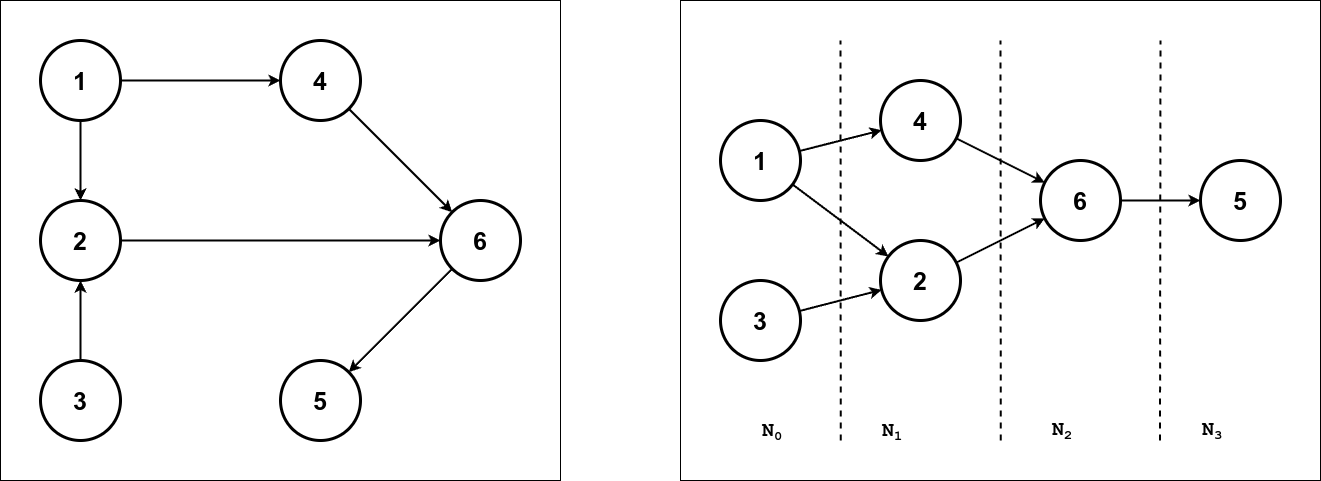

The diagram above was exported from draw.io. Its source (the exported page's mxGraphModel, read from the mxfile embedded in the PNG):
<mxGraphModel dx="1714" dy="1194" grid="1" gridSize="10" guides="1" tooltips="1" connect="1" arrows="1" fold="1" page="1" pageScale="1" pageWidth="827" pageHeight="1169" math="0" shadow="0">
  <root>
    <mxCell id="0" />
    <mxCell id="1" parent="0" />
    <mxCell id="2" value="" style="rounded=0;whiteSpace=wrap;html=1;movable=1;resizable=1;rotatable=1;deletable=1;editable=1;locked=0;connectable=1;" vertex="1" parent="1">
      <mxGeometry x="760" y="80" width="640" height="480" as="geometry" />
    </mxCell>
    <mxCell id="3" value="" style="rounded=0;whiteSpace=wrap;html=1;" vertex="1" parent="1">
      <mxGeometry x="80" y="80" width="560" height="480" as="geometry" />
    </mxCell>
    <mxCell id="4" style="edgeStyle=orthogonalEdgeStyle;rounded=0;orthogonalLoop=1;jettySize=auto;html=1;entryX=0;entryY=0.5;entryDx=0;entryDy=0;strokeWidth=2;" edge="1" source="6" target="11" parent="1">
      <mxGeometry relative="1" as="geometry" />
    </mxCell>
    <mxCell id="5" style="edgeStyle=orthogonalEdgeStyle;rounded=0;orthogonalLoop=1;jettySize=auto;html=1;strokeWidth=2;" edge="1" source="6" target="14" parent="1">
      <mxGeometry relative="1" as="geometry" />
    </mxCell>
    <mxCell id="6" value="1" style="ellipse;whiteSpace=wrap;html=1;aspect=fixed;fontSize=25;strokeWidth=3;fontStyle=1" vertex="1" parent="1">
      <mxGeometry x="120" y="120" width="80" height="80" as="geometry" />
    </mxCell>
    <mxCell id="7" style="edgeStyle=orthogonalEdgeStyle;rounded=0;orthogonalLoop=1;jettySize=auto;html=1;strokeWidth=2;" edge="1" source="8" target="14" parent="1">
      <mxGeometry relative="1" as="geometry" />
    </mxCell>
    <mxCell id="8" value="3" style="ellipse;whiteSpace=wrap;html=1;aspect=fixed;fontSize=25;strokeWidth=3;fontStyle=1" vertex="1" parent="1">
      <mxGeometry x="120" y="440" width="80" height="80" as="geometry" />
    </mxCell>
    <mxCell id="9" value="5" style="ellipse;whiteSpace=wrap;html=1;aspect=fixed;fontSize=25;strokeWidth=3;fontStyle=1" vertex="1" parent="1">
      <mxGeometry x="360" y="440" width="80" height="80" as="geometry" />
    </mxCell>
    <mxCell id="10" style="rounded=0;orthogonalLoop=1;jettySize=auto;html=1;strokeWidth=2;" edge="1" source="11" target="12" parent="1">
      <mxGeometry relative="1" as="geometry" />
    </mxCell>
    <mxCell id="11" value="4" style="ellipse;whiteSpace=wrap;html=1;aspect=fixed;fontSize=25;strokeWidth=3;fontStyle=1" vertex="1" parent="1">
      <mxGeometry x="360" y="120" width="80" height="80" as="geometry" />
    </mxCell>
    <mxCell id="12" value="6" style="ellipse;whiteSpace=wrap;html=1;aspect=fixed;fontSize=25;strokeWidth=3;fontStyle=1" vertex="1" parent="1">
      <mxGeometry x="520" y="280" width="80" height="80" as="geometry" />
    </mxCell>
    <mxCell id="13" style="edgeStyle=orthogonalEdgeStyle;rounded=0;orthogonalLoop=1;jettySize=auto;html=1;strokeWidth=2;" edge="1" source="14" target="12" parent="1">
      <mxGeometry relative="1" as="geometry" />
    </mxCell>
    <mxCell id="14" value="2" style="ellipse;whiteSpace=wrap;html=1;aspect=fixed;fontSize=25;strokeWidth=3;fontStyle=1" vertex="1" parent="1">
      <mxGeometry x="120" y="280" width="80" height="80" as="geometry" />
    </mxCell>
    <mxCell id="15" style="rounded=0;orthogonalLoop=1;jettySize=auto;html=1;strokeWidth=2;" edge="1" source="12" target="9" parent="1">
      <mxGeometry relative="1" as="geometry" />
    </mxCell>
    <mxCell id="16" style="rounded=0;orthogonalLoop=1;jettySize=auto;html=1;strokeWidth=2;" edge="1" source="18" target="23" parent="1">
      <mxGeometry relative="1" as="geometry" />
    </mxCell>
    <mxCell id="17" style="rounded=0;orthogonalLoop=1;jettySize=auto;html=1;strokeWidth=2;" edge="1" source="18" target="26" parent="1">
      <mxGeometry relative="1" as="geometry" />
    </mxCell>
    <mxCell id="18" value="1" style="ellipse;whiteSpace=wrap;html=1;aspect=fixed;fontSize=25;strokeWidth=3;fontStyle=1" vertex="1" parent="1">
      <mxGeometry x="800" y="200" width="80" height="80" as="geometry" />
    </mxCell>
    <mxCell id="19" style="rounded=0;orthogonalLoop=1;jettySize=auto;html=1;strokeWidth=2;" edge="1" source="20" target="26" parent="1">
      <mxGeometry relative="1" as="geometry" />
    </mxCell>
    <mxCell id="20" value="3" style="ellipse;whiteSpace=wrap;html=1;aspect=fixed;fontSize=25;strokeWidth=3;fontStyle=1" vertex="1" parent="1">
      <mxGeometry x="800" y="360" width="80" height="80" as="geometry" />
    </mxCell>
    <mxCell id="21" value="5" style="ellipse;whiteSpace=wrap;html=1;aspect=fixed;fontSize=25;strokeWidth=3;fontStyle=1" vertex="1" parent="1">
      <mxGeometry x="1280" y="240" width="80" height="80" as="geometry" />
    </mxCell>
    <mxCell id="22" style="rounded=0;orthogonalLoop=1;jettySize=auto;html=1;strokeWidth=2;" edge="1" source="23" target="24" parent="1">
      <mxGeometry relative="1" as="geometry" />
    </mxCell>
    <mxCell id="23" value="4" style="ellipse;whiteSpace=wrap;html=1;aspect=fixed;fontSize=25;strokeWidth=3;fontStyle=1" vertex="1" parent="1">
      <mxGeometry x="960" y="160" width="80" height="80" as="geometry" />
    </mxCell>
    <mxCell id="24" value="6" style="ellipse;whiteSpace=wrap;html=1;aspect=fixed;fontSize=25;strokeWidth=3;fontStyle=1" vertex="1" parent="1">
      <mxGeometry x="1120" y="240" width="80" height="80" as="geometry" />
    </mxCell>
    <mxCell id="25" style="rounded=0;orthogonalLoop=1;jettySize=auto;html=1;strokeWidth=2;" edge="1" source="26" target="24" parent="1">
      <mxGeometry relative="1" as="geometry" />
    </mxCell>
    <mxCell id="26" value="2" style="ellipse;whiteSpace=wrap;html=1;aspect=fixed;fontSize=25;strokeWidth=3;fontStyle=1" vertex="1" parent="1">
      <mxGeometry x="960" y="320" width="80" height="80" as="geometry" />
    </mxCell>
    <mxCell id="27" style="rounded=0;orthogonalLoop=1;jettySize=auto;html=1;strokeWidth=2;" edge="1" source="24" target="21" parent="1">
      <mxGeometry relative="1" as="geometry" />
    </mxCell>
    <mxCell id="28" value="" style="endArrow=none;dashed=1;html=1;strokeWidth=2;rounded=0;" edge="1" parent="1">
      <mxGeometry width="50" height="50" relative="1" as="geometry">
        <mxPoint x="920.25" y="520" as="sourcePoint" />
        <mxPoint x="920" y="120" as="targetPoint" />
      </mxGeometry>
    </mxCell>
    <mxCell id="29" value="" style="endArrow=none;dashed=1;html=1;strokeWidth=2;rounded=0;" edge="1" parent="1">
      <mxGeometry width="50" height="50" relative="1" as="geometry">
        <mxPoint x="1080.25" y="520" as="sourcePoint" />
        <mxPoint x="1080" y="120" as="targetPoint" />
      </mxGeometry>
    </mxCell>
    <mxCell id="30" value="" style="endArrow=none;dashed=1;html=1;strokeWidth=2;rounded=0;" edge="1" parent="1">
      <mxGeometry width="50" height="50" relative="1" as="geometry">
        <mxPoint x="1239.5" y="520" as="sourcePoint" />
        <mxPoint x="1240" y="120" as="targetPoint" />
      </mxGeometry>
    </mxCell>
    <mxCell id="31" value="N&lt;span style=&quot;font-size: 16.6667px;&quot;&gt;&lt;sub&gt;0&lt;/sub&gt;&lt;/span&gt;" style="text;html=1;align=left;verticalAlign=middle;whiteSpace=wrap;rounded=0;fontFamily=Courier New;fontSize=20;fontStyle=1" vertex="1" parent="1">
      <mxGeometry x="840" y="501" width="30" height="20" as="geometry" />
    </mxCell>
    <mxCell id="32" value="N&lt;span style=&quot;font-size: 16.6667px;&quot;&gt;&lt;sub&gt;1&lt;/sub&gt;&lt;/span&gt;" style="text;html=1;align=left;verticalAlign=middle;whiteSpace=wrap;rounded=0;fontFamily=Courier New;fontSize=20;fontStyle=1" vertex="1" parent="1">
      <mxGeometry x="960" y="501" width="30" height="20" as="geometry" />
    </mxCell>
    <mxCell id="33" value="N&lt;span style=&quot;font-size: 16.6667px;&quot;&gt;&lt;sub&gt;2&lt;/sub&gt;&lt;/span&gt;" style="text;html=1;align=left;verticalAlign=middle;whiteSpace=wrap;rounded=0;fontFamily=Courier New;fontSize=20;fontStyle=1" vertex="1" parent="1">
      <mxGeometry x="1130" y="500" width="30" height="20" as="geometry" />
    </mxCell>
    <mxCell id="34" value="N&lt;span style=&quot;font-size: 16.6667px;&quot;&gt;&lt;sub&gt;3&lt;/sub&gt;&lt;/span&gt;" style="text;html=1;align=left;verticalAlign=middle;whiteSpace=wrap;rounded=0;fontFamily=Courier New;fontSize=20;fontStyle=1" vertex="1" parent="1">
      <mxGeometry x="1280" y="500" width="30" height="20" as="geometry" />
    </mxCell>
  </root>
</mxGraphModel>